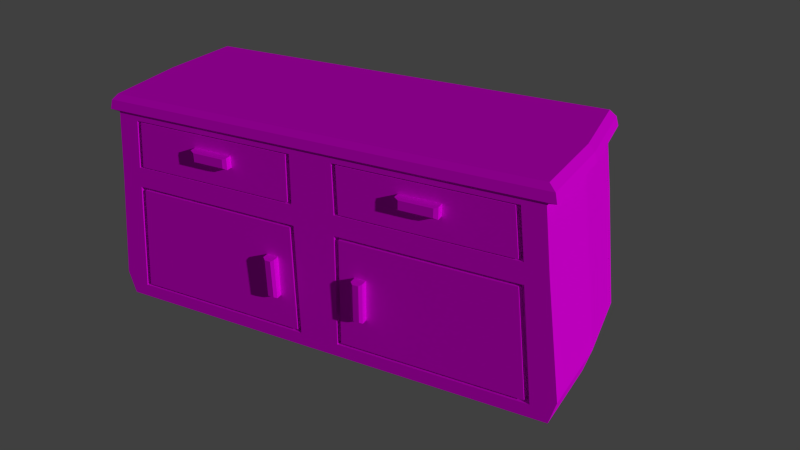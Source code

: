 # Source: Kitchenshelf.blend  (saved by Blender 2.72.0; exported with 4.5.12 LTS)
import bpy
from mathutils import Matrix  # noqa: F401  (used for matrix-valued properties, if any)

bpy.ops.wm.read_factory_settings(use_empty=True)
scene = bpy.context.scene
scene.name = 'Scene'

# ---- collections
col_collection_1 = bpy.data.collections.new('Collection 1'); scene.collection.children.link(col_collection_1)

# ---- images (referenced by path relative to the original .blend; pixels are not part of the script)
import os
ASSET_DIR = os.environ.get("B2B_ASSET_DIR", "")  # directory of the original .blend (textures are referenced by path, not embedded)
HERE = os.path.dirname(os.path.abspath(__file__))  # packed textures are extracted next to this script under _unpacked/

def load_image(name, relpath, width, height, colorspace="sRGB"):
    """Load a texture the original file referenced (path relative to the .blend, or extracted next to this script)."""
    p = next((c for c in (os.path.join(HERE, relpath), os.path.join(ASSET_DIR, relpath)) if relpath and os.path.exists(c)), "")
    if p:
        img = bpy.data.images.load(p, check_existing=True)
        img.name = name
    else:  # same state as the original file: an image datablock whose file is absent (Cycles renders it pink)
        img = bpy.data.images.new(name, width, height)
        img.source = "FILE"
        img.filepath = "//" + (relpath or name)
    img.colorspace_settings.name = colorspace
    return img
img_kitchenshelf_col_02_png = load_image('kitchenshelf_col_02.png', 'kitchenshelf_col_02.png', 1024, 1024, 'sRGB')

# ---- materials (node trees are filled in below, after node groups)
mat_material_001 = bpy.data.materials.new('Material.001')
mat_material_001.alpha_threshold = 0.0
mat_material_001.roughness = 0.5

# ---- material node trees
mat_material_001.use_nodes = True; mat_material_001.node_tree.nodes.clear()
_N = mat_material_001.node_tree.nodes; _L = mat_material_001.node_tree.links
n0 = _N.new('ShaderNodeOutputMaterial'); n0.name = 'Material Output'; n0.location = (300, 300)
n1 = _N.new('ShaderNodeBsdfDiffuse'); n1.name = 'Diffuse BSDF'; n1.location = (10, 300)
n2 = _N.new('ShaderNodeTexImage'); n2.name = 'Image Texture'; n2.location = (-180, 300)
n2.width = 140
n2.image = img_kitchenshelf_col_02_png
_L.new(n1.outputs[0], n0.inputs[0])
_L.new(n2.outputs[0], n1.inputs[0])
n0.is_active_output = True

# ---- world
world_world = bpy.data.worlds.new('World'); scene.world = world_world
world_world.use_nodes = True; world_world.node_tree.nodes.clear()
_N = world_world.node_tree.nodes; _L = world_world.node_tree.links
n0 = _N.new('ShaderNodeOutputWorld'); n0.name = 'World Output'; n0.location = (300, 300)
n1 = _N.new('ShaderNodeBackground'); n1.name = 'Background'; n1.location = (10, 300)
n1.inputs[0].default_value = (0.05088, 0.05088, 0.05088, 1.0)
_L.new(n1.outputs[0], n0.inputs[0])
n0.is_active_output = True
world_world.color = (0.05088, 0.05088, 0.05088)
world_world.use_sun_shadow = False
world_world.sun_shadow_jitter_overblur = 0.0
world_world.cycles.sampling_method = 'MANUAL'
world_world.cycles.sample_map_resolution = 256

# ---- cameras
cam_camera = bpy.data.cameras.new('Camera')
cam_camera.clip_end = 100.0
cam_camera.lens = 35.0
cam_camera.sensor_width = 32.0
cam_camera.sensor_height = 18.0
cam_camera.ortho_scale = 7.314
cam_camera.show_composition_thirds = True
cam_camera.dof.focus_distance = 0.0

# ---- lights
light_sun = bpy.data.lights.new('Sun', 'SUN')
light_sun.transmission_factor = 0.0
light_sun.angle = 0.02
light_sun.energy = 1.5
light_sun.shadow_buffer_clip_start = 0.5
light_sun.shadow_soft_size = 0.01
light_sun.shadow_cascade_max_distance = 1000.0
light_sun.cycles.use_multiple_importance_sampling = False

# ---- meshes
me_cube_001 = bpy.data.meshes.new('Cube.001')
me_cube_001.from_pydata([(0.2683, -1.089, 1.673), (2.69, -1.089, 0.1774), (2.683, 1.08, 2.644), (0.267, -1.089, 2.57), (2.499, -1.089, 1.941), (2.793, 1.123, 2.669), (2.793, -1.118, 2.669), (0.2781, -1.089, 1.941), (2.425, -1.089, 2.57), (2.764, 1.106, 2.787), (2.685, 1.072, 2.865), (0.2555, -1.089, 0.1774), (0.2679, -0.9898, 1.673), (2.688, -0.9688, 0.1774), (0.2669, -0.9729, 2.57), (2.495, -0.9907, 1.94), (0.2777, -0.9907, 1.94), (2.423, -0.9729, 2.57), (2.518, -0.9898, 1.673), (0.2555, -0.9688, 0.1774), (0.3244, -0.9889, 1.634), (2.622, -0.9688, 0.2152), (0.3217, -0.9733, 2.554), (2.437, -0.9903, 1.957), (0.3342, -0.9903, 1.957), (2.37, -0.9733, 2.554), (2.461, -0.9889, 1.634), (0.31, -0.9688, 0.2152), (0.3248, -1.089, 1.634), (2.624, -1.089, 0.2152), (0.3218, -1.089, 2.555), (2.44, -1.089, 1.957), (0.3347, -1.089, 1.957), (2.371, -1.089, 2.555), (2.464, -1.089, 1.634), (0.31, -1.089, 0.2152), (0.5213, -1.089, 1.193), (0.6639, -1.089, 0.6577), (1.077, -1.089, 2.386), (1.582, -1.089, 2.236), (1.078, -1.089, 2.236), (1.584, -1.089, 2.386), (0.6692, -1.089, 1.195), (0.5149, -1.089, 0.6577), (1.077, -1.171, 2.386), (1.126, -1.19, 2.366), (1.582, -1.171, 2.236), (1.532, -1.191, 2.255), (1.126, -1.191, 2.255), (1.078, -1.171, 2.236), (1.535, -1.19, 2.366), (1.584, -1.171, 2.386), (0.5561, -1.204, 1.174), (0.521, -1.178, 1.193), (0.6639, -1.171, 0.6577), (0.6279, -1.198, 0.6776), (0.6326, -1.203, 1.176), (0.669, -1.176, 1.196), (0.5149, -1.171, 0.6577), (0.5508, -1.198, 0.6776), (-2.909, 1.071, -1.276e-07), (-2.912, -1.089, 1.298e-07), (-2.69, -1.089, 0.1774), (-2.683, -1.089, 2.644), (-0.267, -1.089, 2.57), (-2.499, -1.089, 1.941), (-2.793, 1.123, 2.669), (-2.793, -1.118, 2.669), (-0.2781, -1.089, 1.941), (-2.425, -1.089, 2.57), (-2.764, 1.106, 2.787), (-2.764, -1.105, 2.787), (-2.685, 1.072, 2.865), (-2.685, -1.072, 2.865), (-2.683, 1.08, 2.644), (2.909, 1.071, -1.276e-07), (2.912, -1.089, 1.298e-07), (2.683, -1.089, 2.644), (2.764, -1.105, 2.787), (2.685, -1.072, 2.865), (-2.522, -1.089, 1.673), (-0.2555, -1.089, 0.1774), (-0.2679, -0.9898, 1.673), (-2.688, -0.9688, 0.1774), (-0.2669, -0.9729, 2.57), (-2.495, -0.9907, 1.94), (-0.2777, -0.9907, 1.94), (-2.423, -0.9729, 2.57), (-2.518, -0.9898, 1.673), (-0.2555, -0.9688, 0.1774), (-0.3244, -0.9889, 1.634), (-2.622, -0.9688, 0.2152), (-0.3217, -0.9733, 2.554), (-2.437, -0.9903, 1.957), (-0.3342, -0.9903, 1.957), (-2.37, -0.9733, 2.554), (-2.461, -0.9889, 1.634), (-0.31, -0.9688, 0.2152), (-0.3248, -1.089, 1.634), (-2.624, -1.089, 0.2152), (-0.3218, -1.089, 2.555), (-2.44, -1.089, 1.957), (-0.3347, -1.089, 1.957), (-2.371, -1.089, 2.555), (-2.464, -1.089, 1.634), (-0.31, -1.089, 0.2152), (-0.5213, -1.089, 1.193), (-0.6639, -1.089, 0.6577), (-1.077, -1.089, 2.386), (-1.582, -1.089, 2.236), (-1.078, -1.089, 2.236), (-1.584, -1.089, 2.386), (-0.6692, -1.089, 1.195), (-0.5149, -1.089, 0.6577), (-1.077, -1.171, 2.386), (-1.126, -1.19, 2.366), (-1.582, -1.171, 2.236), (-1.532, -1.191, 2.255), (-1.126, -1.191, 2.255), (-1.078, -1.171, 2.236), (-1.535, -1.19, 2.366), (-1.584, -1.171, 2.386), (-0.5561, -1.204, 1.174), (-0.521, -1.178, 1.193), (-0.6639, -1.171, 0.6577), (-0.6279, -1.198, 0.6776), (-0.6326, -1.203, 1.176), (-0.669, -1.176, 1.196), (-0.5149, -1.171, 0.6577), (-0.5508, -1.198, 0.6776), (-2.78, 1.157, 1.839), (2.78, 1.157, 1.839), (-0.2756, -1.089, 1.839), (0.2756, -1.089, 1.839), (-2.51, -1.089, 1.839), (2.51, -1.089, 1.839), (-2.78, -1.089, 1.839), (2.78, -1.089, 1.839), (-2.992, -1.089, 0.311), (2.992, -1.089, 0.311), (-2.992, 1.095, 0.311), (2.992, 1.095, 0.311), (-0.2683, -1.089, 1.673), (2.522, -1.089, 1.673), (2.86, 0.002148, 2.669), (2.98, -0.009249, 1.103e-09), (-2.98, -0.009249, 1.103e-09), (-2.86, 0.002148, 2.669), (-2.829, 0.000193, 2.787), (-2.749, 3.415e-07, 2.865), (-2.747, -0.004824, 2.644), (2.749, 3.415e-07, 2.865), (2.829, 0.000193, 2.787), (2.747, -0.004824, 2.644), (-2.846, 0.03376, 1.839), (2.846, 0.03376, 1.839), (-3.063, 0.002676, 0.311), (3.063, 0.002676, 0.311)], [], [(4, 15, 16, 7), (16, 24, 22, 14), (17, 25, 23, 15), (7, 16, 14, 3), (8, 17, 15, 4), (2, 74, 66, 5), (3, 14, 17, 8), (1, 13, 19, 11), (11, 19, 12, 0), (24, 32, 30, 22), (25, 33, 31, 23), (15, 23, 24, 16), (18, 26, 21, 13), (14, 22, 25, 17), (13, 21, 27, 19), (12, 20, 26, 18), (19, 27, 20, 12), (32, 40, 38, 30), (33, 41, 39, 31), (23, 31, 32, 24), (26, 34, 29, 21), (22, 30, 33, 25), (21, 29, 35, 27), (20, 28, 34, 26), (27, 35, 28, 20), (39, 46, 49, 40), (37, 54, 58, 43), (31, 39, 40, 32), (34, 42, 37, 29), (30, 38, 41, 33), (29, 37, 43, 35), (28, 36, 42, 34), (35, 43, 36, 28), (40, 49, 44, 38), (38, 44, 51, 41), (43, 58, 53, 36), (41, 51, 46, 39), (36, 53, 57, 42), (42, 57, 54, 37), (55, 56, 52, 59), (50, 51, 44, 45), (48, 49, 46, 47), (49, 48, 45, 44), (51, 50, 47, 46), (58, 59, 52, 53), (53, 52, 56, 57), (54, 55, 59, 58), (57, 56, 55, 54), (47, 50, 45, 48), (65, 68, 86, 85), (86, 84, 92, 94), (87, 85, 93, 95), (131, 130, 74, 2), (11, 81, 61, 76), (3, 64, 68, 7), (150, 63, 67, 147), (147, 67, 71, 148), (68, 64, 84, 86), (148, 71, 73, 149), (69, 65, 85, 87), (8, 77, 3), (71, 78, 79, 73), (80, 62, 83, 88), (64, 69, 87, 84), (62, 81, 89, 83), (94, 92, 100, 102), (95, 93, 101, 103), (85, 86, 94, 93), (88, 83, 91, 96), (84, 87, 95, 92), (83, 89, 97, 91), (82, 88, 96, 90), (89, 82, 90, 97), (102, 100, 108, 110), (103, 101, 109, 111), (93, 94, 102, 101), (96, 91, 99, 104), (92, 95, 103, 100), (91, 97, 105, 99), (90, 96, 104, 98), (97, 90, 98, 105), (109, 110, 119, 116), (107, 113, 128, 124), (101, 102, 110, 109), (104, 99, 107, 112), (100, 103, 111, 108), (99, 105, 113, 107), (98, 104, 112, 106), (105, 98, 106, 113), (110, 108, 114, 119), (108, 111, 121, 114), (113, 106, 123, 128), (111, 109, 116, 121), (106, 112, 127, 123), (112, 107, 124, 127), (125, 129, 122, 126), (120, 115, 114, 121), (118, 117, 116, 119), (119, 114, 115, 118), (121, 116, 117, 120), (128, 123, 122, 129), (123, 127, 126, 122), (124, 128, 129, 125), (127, 124, 125, 126), (117, 118, 115, 120), (149, 73, 79, 151), (5, 66, 70, 9), (9, 70, 72, 10), (144, 152, 78, 6), (152, 151, 79, 78), (63, 64, 3, 77), (67, 6, 78, 71), (69, 64, 63), (132, 133, 7, 68), (134, 132, 68, 65), (135, 4, 7, 133), (63, 65, 69), (76, 1, 11), (154, 136, 63, 150), (134, 65, 63, 136), (62, 80, 61), (61, 81, 62), (153, 144, 6, 77), (63, 77, 6, 67), (77, 8, 4), (135, 137, 77, 4), (155, 153, 77, 137), (145, 76, 61, 146), (141, 140, 130, 131), (156, 138, 136, 154), (143, 139, 137, 135), (157, 155, 137, 139), (75, 60, 140, 141), (146, 61, 138, 156), (145, 157, 139, 76), (143, 18, 13, 1), (0, 12, 18, 143), (142, 80, 88, 82), (81, 142, 82, 89), (0, 142, 81, 11), (1, 76, 143), (142, 0, 133, 132), (80, 142, 132, 134), (143, 135, 133, 0), (80, 134, 136, 138), (80, 138, 61), (143, 76, 139), (74, 150, 147, 66), (66, 147, 148, 70), (70, 148, 149, 72), (72, 149, 151, 10), (5, 9, 152, 144), (9, 10, 151, 152), (130, 154, 150, 74), (2, 5, 144, 153), (131, 2, 153, 155), (75, 145, 146, 60), (140, 156, 154, 130), (141, 131, 155, 157), (60, 146, 156, 140), (75, 141, 157, 145)])
_uv = me_cube_001.uv_layers.new(name='UVMap')
_uv.uv.foreach_set('vector', [0.02325, 0.9471, 0.03728, 0.9471, 0.03728, 0.6515, 0.02325, 0.6515, 0.05481, 0.646, 0.05685, 0.6529, 0.1336, 0.6529, 0.1356, 0.646, 0.1356, 0.9521, 0.1336, 0.9451, 0.05685, 0.9451, 0.05481, 0.9521, 0.05481, 0.6328, 0.05481, 0.646, 0.1356, 0.646, 0.1356, 0.6328, 0.1356, 0.9652, 0.1356, 0.9521, 0.05481, 0.9521, 0.05481, 0.9652, 0.9405, 0.574, 0.5438, 0.574, 0.5373, 0.5812, 0.9547, 0.5813, 0.1672, 0.6509, 0.1532, 0.6509, 0.1532, 0.9465, 0.1672, 0.9465, 0.6706, 0.6272, 0.6706, 0.639, 0.9218, 0.639, 0.9218, 0.6272, 0.9468, 0.6522, 0.935, 0.6522, 0.935, 0.8266, 0.9468, 0.8266, 0.05685, 0.6529, 0.05685, 0.6676, 0.1336, 0.6676, 0.1336, 0.6529, 0.1336, 0.9451, 0.1336, 0.9304, 0.05685, 0.9304, 0.05685, 0.9451, 0.03728, 0.9471, 0.04215, 0.9304, 0.04215, 0.6676, 0.03728, 0.6515, 0.6574, 0.8266, 0.6637, 0.8222, 0.6637, 0.6566, 0.6574, 0.6522, 0.1532, 0.6509, 0.1483, 0.6676, 0.1483, 0.9304, 0.1532, 0.9465, 0.6706, 0.639, 0.677, 0.6434, 0.9155, 0.6434, 0.9218, 0.639, 0.9218, 0.8398, 0.9155, 0.8354, 0.677, 0.8354, 0.6706, 0.8398, 0.935, 0.6522, 0.9287, 0.6566, 0.9287, 0.8222, 0.935, 0.8266, 0.05685, 0.6676, 0.09341, 0.7657, 0.1129, 0.7657, 0.1336, 0.6676, 0.1336, 0.9304, 0.1129, 0.8323, 0.09341, 0.8323, 0.05685, 0.9304, 0.04215, 0.9304, 0.05685, 0.9304, 0.05685, 0.6676, 0.04215, 0.6676, 0.6637, 0.8222, 0.677, 0.8222, 0.677, 0.6566, 0.6637, 0.6566, 0.1483, 0.6676, 0.1336, 0.6676, 0.1336, 0.9304, 0.1483, 0.9304, 0.677, 0.6434, 0.677, 0.6566, 0.9155, 0.6566, 0.9155, 0.6434, 0.9155, 0.8354, 0.9155, 0.8222, 0.677, 0.8222, 0.677, 0.8354, 0.9287, 0.6566, 0.9155, 0.6566, 0.9155, 0.8222, 0.9287, 0.8222, 0.4488, 0.9179, 0.4686, 0.9325, 0.5277, 0.9325, 0.5475, 0.9179, 0.3374, 0.9667, 0.3576, 0.9522, 0.3576, 0.9323, 0.3374, 0.9179, 0.05685, 0.9304, 0.09341, 0.8323, 0.09341, 0.7657, 0.05685, 0.6676, 0.677, 0.8222, 0.8744, 0.7709, 0.8744, 0.7079, 0.677, 0.6566, 0.1336, 0.6676, 0.1129, 0.7657, 0.1129, 0.8323, 0.1336, 0.9304, 0.677, 0.6566, 0.8744, 0.7079, 0.8917, 0.7079, 0.9155, 0.6566, 0.9155, 0.8222, 0.8917, 0.7709, 0.8744, 0.7709, 0.677, 0.8222, 0.9155, 0.6566, 0.8917, 0.7079, 0.8917, 0.7709, 0.9155, 0.8222, 0.5475, 0.9179, 0.5277, 0.9325, 0.5277, 0.9516, 0.5475, 0.9662, 0.5475, 0.9662, 0.5277, 0.9516, 0.4686, 0.9516, 0.4488, 0.9662, 0.3374, 0.9179, 0.3576, 0.9323, 0.4202, 0.9323, 0.4404, 0.9179, 0.4488, 0.9662, 0.4686, 0.9516, 0.4686, 0.9325, 0.4488, 0.9179, 0.4404, 0.9179, 0.4202, 0.9323, 0.4202, 0.9522, 0.4404, 0.9667, 0.4404, 0.9667, 0.4202, 0.9522, 0.3576, 0.9522, 0.3374, 0.9667, 0.3618, 0.9468, 0.4152, 0.9468, 0.416, 0.9378, 0.3626, 0.9378, 0.475, 0.948, 0.4686, 0.9516, 0.5277, 0.9516, 0.5213, 0.948, 0.5213, 0.9361, 0.5277, 0.9325, 0.4686, 0.9325, 0.475, 0.9361, 0.5277, 0.9325, 0.5213, 0.9361, 0.5213, 0.948, 0.5277, 0.9516, 0.4686, 0.9516, 0.475, 0.948, 0.475, 0.9361, 0.4686, 0.9325, 0.3576, 0.9323, 0.3626, 0.9378, 0.416, 0.9378, 0.4202, 0.9323, 0.4202, 0.9323, 0.416, 0.9378, 0.4152, 0.9468, 0.4202, 0.9522, 0.3576, 0.9522, 0.3618, 0.9468, 0.3626, 0.9378, 0.3576, 0.9323, 0.4202, 0.9522, 0.4152, 0.9468, 0.3618, 0.9468, 0.3576, 0.9522, 0.475, 0.9361, 0.475, 0.948, 0.5213, 0.948, 0.5213, 0.9361, 0.0232, 0.6513, 0.0232, 0.9469, 0.03723, 0.9469, 0.03723, 0.6513, 0.05477, 0.9524, 0.1356, 0.9524, 0.1335, 0.9455, 0.0568, 0.9455, 0.1356, 0.6463, 0.05477, 0.6463, 0.0568, 0.6533, 0.1335, 0.6533, 0.9405, 0.4762, 0.5438, 0.4762, 0.5438, 0.574, 0.9405, 0.574, 0.6332, 0.6262, 0.5562, 0.6262, 0.1911, 0.5995, 0.9982, 0.5995, 0.6345, 0.9858, 0.5548, 0.9858, 0.5548, 0.8913, 0.6345, 0.8913, 0.1856, 0.487, 0.1856, 0.3739, 0.1761, 0.3703, 0.1761, 0.487, 0.1761, 0.487, 0.1761, 0.3703, 0.1634, 0.3703, 0.1634, 0.487, 0.05477, 0.9656, 0.1356, 0.9656, 0.1356, 0.9524, 0.05477, 0.9524, 0.9967, 0.1972, 0.9967, 0.02349, 0.9784, 0.03726, 0.9784, 0.1973, 0.1356, 0.6332, 0.05477, 0.6332, 0.05477, 0.6463, 0.1356, 0.6463, 0.9584, 0.9858, 0.9982, 0.9975, 0.6345, 0.9858, 0.9967, 0.02349, 0.2225, 0.02349, 0.2417, 0.03726, 0.9784, 0.03726, 0.6452, 0.6522, 0.6452, 0.8265, 0.6571, 0.8265, 0.6571, 0.6522, 0.1671, 0.9475, 0.1671, 0.6519, 0.1531, 0.6519, 0.1531, 0.9475, 0.6703, 0.8516, 0.9214, 0.8516, 0.9214, 0.8398, 0.6703, 0.8398, 0.0568, 0.9455, 0.1335, 0.9455, 0.1335, 0.9308, 0.0568, 0.9308, 0.1335, 0.6533, 0.0568, 0.6533, 0.0568, 0.668, 0.1335, 0.668, 0.03723, 0.6513, 0.03723, 0.9469, 0.0421, 0.9308, 0.0421, 0.668, 0.6571, 0.6522, 0.6571, 0.8265, 0.6634, 0.8221, 0.6634, 0.6566, 0.1531, 0.9475, 0.1531, 0.6519, 0.1482, 0.668, 0.1482, 0.9308, 0.6703, 0.8398, 0.9214, 0.8398, 0.9151, 0.8354, 0.6766, 0.8354, 0.9214, 0.639, 0.6703, 0.639, 0.6766, 0.6433, 0.9151, 0.6433, 0.9346, 0.8265, 0.9346, 0.6522, 0.9283, 0.6566, 0.9283, 0.8221, 0.0568, 0.9308, 0.1335, 0.9308, 0.1128, 0.8327, 0.09336, 0.8327, 0.1335, 0.668, 0.0568, 0.668, 0.09336, 0.7661, 0.1128, 0.7661, 0.0421, 0.668, 0.0421, 0.9308, 0.0568, 0.9308, 0.0568, 0.668, 0.6634, 0.6566, 0.6634, 0.8221, 0.6766, 0.8221, 0.6766, 0.6566, 0.1482, 0.9308, 0.1482, 0.668, 0.1335, 0.668, 0.1335, 0.9308, 0.6766, 0.8354, 0.9151, 0.8354, 0.9151, 0.8221, 0.6766, 0.8221, 0.9151, 0.6433, 0.6766, 0.6433, 0.6766, 0.6566, 0.9151, 0.6566, 0.9283, 0.8221, 0.9283, 0.6566, 0.9151, 0.6566, 0.9151, 0.8221, 0.5475, 0.9175, 0.4488, 0.9175, 0.4686, 0.932, 0.5277, 0.932, 0.3374, 0.9175, 0.3374, 0.9663, 0.3576, 0.9519, 0.3576, 0.932, 0.0568, 0.668, 0.0568, 0.9308, 0.09336, 0.8327, 0.09336, 0.7661, 0.6766, 0.6566, 0.6766, 0.8221, 0.8741, 0.7708, 0.8741, 0.7079, 0.1335, 0.9308, 0.1335, 0.668, 0.1128, 0.7661, 0.1128, 0.8327, 0.6766, 0.8221, 0.9151, 0.8221, 0.8913, 0.7708, 0.8741, 0.7708, 0.9151, 0.6566, 0.6766, 0.6566, 0.8741, 0.7079, 0.8913, 0.7079, 0.9151, 0.8221, 0.9151, 0.6566, 0.8913, 0.7079, 0.8913, 0.7708, 0.4488, 0.9175, 0.4488, 0.9658, 0.4686, 0.9512, 0.4686, 0.932, 0.4488, 0.9658, 0.5475, 0.9658, 0.5277, 0.9512, 0.4686, 0.9512, 0.3374, 0.9663, 0.4404, 0.9663, 0.4202, 0.9519, 0.3576, 0.9519, 0.5475, 0.9658, 0.5475, 0.9175, 0.5277, 0.932, 0.5277, 0.9512, 0.4404, 0.9663, 0.4404, 0.9175, 0.4202, 0.932, 0.4202, 0.9519, 0.4404, 0.9175, 0.3374, 0.9175, 0.3576, 0.932, 0.4202, 0.932, 0.3618, 0.9374, 0.3626, 0.9464, 0.416, 0.9464, 0.4152, 0.9374, 0.5213, 0.9475, 0.475, 0.9475, 0.4686, 0.9512, 0.5277, 0.9512, 0.475, 0.9357, 0.5213, 0.9357, 0.5277, 0.932, 0.4686, 0.932, 0.4686, 0.932, 0.4686, 0.9512, 0.475, 0.9475, 0.475, 0.9357, 0.5277, 0.9512, 0.5277, 0.932, 0.5213, 0.9357, 0.5213, 0.9475, 0.3576, 0.9519, 0.4202, 0.9519, 0.416, 0.9464, 0.3626, 0.9464, 0.4202, 0.9519, 0.4202, 0.932, 0.4152, 0.9374, 0.416, 0.9464, 0.3576, 0.932, 0.3576, 0.9519, 0.3626, 0.9464, 0.3618, 0.9374, 0.4202, 0.932, 0.3576, 0.932, 0.3618, 0.9374, 0.4152, 0.9374, 0.5213, 0.9357, 0.475, 0.9357, 0.475, 0.9475, 0.5213, 0.9475, 0.9784, 0.1973, 0.9784, 0.03726, 0.2417, 0.03726, 0.2409, 0.1973, 0.9547, 0.5813, 0.5373, 0.5812, 0.5373, 0.5903, 0.9547, 0.5904, 0.2225, 0.3709, 0.9967, 0.3709, 0.9784, 0.3574, 0.24, 0.3574, 0.1761, 0.487, 0.1634, 0.487, 0.1634, 0.6037, 0.1761, 0.6037, 0.2225, 0.1972, 0.2409, 0.1973, 0.2417, 0.03726, 0.2225, 0.02349, 0.1911, 0.9975, 0.5548, 0.9858, 0.6345, 0.9858, 0.9982, 0.9975, 0.9981, 0.00662, 0.2228, 0.00662, 0.2225, 0.02349, 0.9967, 0.02349, 0.231, 0.9858, 0.5548, 0.9858, 0.1911, 0.9975, 0.5555, 0.8721, 0.6339, 0.8721, 0.6345, 0.8913, 0.5548, 0.8913, 0.2303, 0.8721, 0.5555, 0.8721, 0.5548, 0.8913, 0.231, 0.8913, 0.959, 0.8721, 0.9584, 0.8913, 0.6345, 0.8913, 0.6339, 0.8721, 0.1911, 0.9975, 0.231, 0.8913, 0.231, 0.9858, 0.9982, 0.5995, 0.9597, 0.6262, 0.6332, 0.6262, 0.3249, 0.487, 0.3249, 0.3739, 0.1856, 0.3739, 0.1856, 0.487, 0.2303, 0.8721, 0.231, 0.8913, 0.1911, 0.9975, 0.1911, 0.7985, 0.2297, 0.6262, 0.2297, 0.8529, 0.1911, 0.5995, 0.1911, 0.5995, 0.5562, 0.6262, 0.2297, 0.6262, 0.1855, 0.487, 0.1761, 0.487, 0.1761, 0.6037, 0.1855, 0.6001, 0.9728, -0.006453, 0.249, -0.006453, 0.2228, 0.00662, 0.9981, 0.00662, 0.9982, 0.9975, 0.9584, 0.9858, 0.9584, 0.8913, 0.959, 0.8721, 0.9982, 0.7985, 0.9982, 0.9975, 0.9584, 0.8913, 0.3249, 0.487, 0.1855, 0.487, 0.1855, 0.6001, 0.3249, 0.6001, 0.06446, 0.2979, 0.1209, 0.2979, 0.1209, 0.01558, 0.06446, 0.01558, 0.9405, 0.4273, 0.5438, 0.4273, 0.5438, 0.4762, 0.9405, 0.4762, 0.3946, 0.487, 0.3946, 0.3739, 0.3249, 0.3739, 0.3249, 0.487, 0.9594, 0.8625, 0.9982, 0.699, 0.9982, 0.7985, 0.959, 0.8721, 0.3946, 0.487, 0.3249, 0.487, 0.3249, 0.6001, 0.3946, 0.6001, 0.9405, 0.3784, 0.5438, 0.3784, 0.5438, 0.4273, 0.9405, 0.4273, 0.4643, 0.487, 0.4643, 0.3739, 0.3946, 0.3739, 0.3946, 0.487, 0.4643, 0.487, 0.3946, 0.487, 0.3946, 0.6001, 0.4643, 0.6001, 0.6456, 0.8266, 0.6574, 0.8266, 0.6574, 0.6522, 0.6456, 0.6522, 0.9218, 0.8516, 0.9218, 0.8398, 0.6706, 0.8398, 0.6706, 0.8516, 0.9214, 0.6271, 0.6703, 0.6271, 0.6703, 0.639, 0.9214, 0.639, 0.9465, 0.8265, 0.9465, 0.6522, 0.9346, 0.6522, 0.9346, 0.8265, 0.6332, 0.8529, 0.5562, 0.8529, 0.5562, 0.6262, 0.6332, 0.6262, 0.9597, 0.6262, 0.9982, 0.5995, 0.9597, 0.8529, 0.5558, 0.8625, 0.6335, 0.8625, 0.6339, 0.8721, 0.5555, 0.8721, 0.23, 0.8625, 0.5558, 0.8625, 0.5555, 0.8721, 0.2303, 0.8721, 0.9594, 0.8625, 0.959, 0.8721, 0.6339, 0.8721, 0.6335, 0.8625, 0.23, 0.8625, 0.2303, 0.8721, 0.1911, 0.7985, 0.1911, 0.699, 0.2297, 0.8529, 0.1911, 0.699, 0.1911, 0.5995, 0.9594, 0.8625, 0.9982, 0.5995, 0.9982, 0.699, 0.1856, 0.6001, 0.1856, 0.487, 0.1761, 0.487, 0.1761, 0.6037, 0.1761, 0.6037, 0.1761, 0.487, 0.1634, 0.487, 0.1634, 0.6037, 0.9967, 0.3709, 0.9967, 0.1972, 0.9784, 0.1973, 0.9784, 0.3574, 0.9784, 0.3574, 0.9784, 0.1973, 0.2409, 0.1973, 0.24, 0.3574, 0.1761, 0.3703, 0.1634, 0.3703, 0.1634, 0.487, 0.1761, 0.487, 0.2225, 0.3709, 0.24, 0.3574, 0.2409, 0.1973, 0.2225, 0.1972, 0.3249, 0.6001, 0.3249, 0.487, 0.1856, 0.487, 0.1856, 0.6001, 0.1855, 0.3739, 0.1761, 0.3703, 0.1761, 0.487, 0.1855, 0.487, 0.3249, 0.3739, 0.1855, 0.3739, 0.1855, 0.487, 0.3249, 0.487, 0.007988, 0.2979, 0.06446, 0.2979, 0.06446, 0.01558, 0.007988, 0.01558, 0.3946, 0.6001, 0.3946, 0.487, 0.3249, 0.487, 0.3249, 0.6001, 0.3946, 0.3739, 0.3249, 0.3739, 0.3249, 0.487, 0.3946, 0.487, 0.4643, 0.6001, 0.4643, 0.487, 0.3946, 0.487, 0.3946, 0.6001, 0.4643, 0.3739, 0.3946, 0.3739, 0.3946, 0.487, 0.4643, 0.487])
me_cube_001.materials.append(mat_material_001)
me_cube_001.use_remesh_preserve_volume = False
me_cube_001.use_remesh_preserve_attributes = False
me_cube_001.use_mirror_vertex_groups = False
me_cube_001.update()

# ---- objects
ob_sun = bpy.data.objects.new('Sun', light_sun)
ob_camera = bpy.data.objects.new('Camera', cam_camera)
ob_cube_001 = bpy.data.objects.new('Cube.001', me_cube_001)

# ---- transforms, parenting, visibility, modifiers, constraints
ob_sun.location = (0.0, 0.0, 0.0)
ob_sun.rotation_euler = (1.156, 0.3399, 1.122)
ob_sun.lineart.crease_threshold = 0.0
ob_camera.location = (4.825, -8.385, 6.462)
ob_camera.rotation_euler = (1.074, 4.911e-07, 0.4718)
ob_camera.lock_rotations_4d = False
ob_camera.empty_display_type = 'ARROWS'
ob_camera.color = (0.0, 0.0, 0.0, 0.0)
ob_camera.display_type = 'WIRE'
ob_camera.lineart.crease_threshold = 0.0
ob_cube_001.location = (0.0, 0.0, 0.0)
ob_cube_001.lock_rotations_4d = False
ob_cube_001.empty_display_type = 'ARROWS'
ob_cube_001.lineart.crease_threshold = 0.0

# ---- collection membership
col_collection_1.objects.link(ob_sun)
col_collection_1.objects.link(ob_camera)
col_collection_1.objects.link(ob_cube_001)

# ---- scene / render settings (as saved in the file)
scene.camera = ob_camera
scene.frame_start = 1; scene.frame_end = 250; scene.frame_set(1)
scene.render.engine = 'CYCLES'
scene.render.dither_intensity = 0.0
scene.render.film_transparent = True
scene.render.use_freestyle = True
scene.cycles.use_denoising = False
scene.cycles.samples = 50
scene.cycles.sampling_pattern = 'TABULATED_SOBOL'
scene.cycles.light_sampling_threshold = 0.0
scene.cycles.use_adaptive_sampling = False
scene.cycles.use_light_tree = False
scene.cycles.blur_glossy = 0.0
scene.cycles.pixel_filter_type = 'GAUSSIAN'
scene.cycles.sample_clamp_indirect = 0.0
scene.view_settings.view_transform = 'Standard'
bpy.context.view_layer.update()
